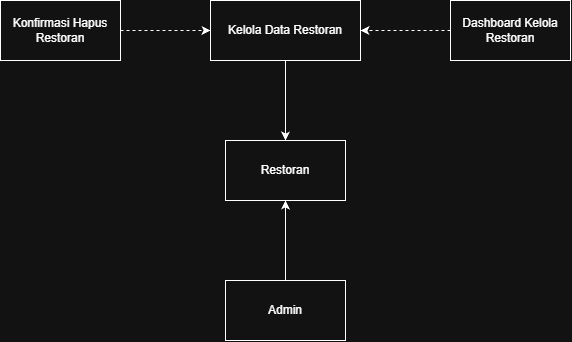

The diagram above was exported from draw.io. Its source (the exported page's mxGraphModel, read from the mxfile embedded in the PNG):
<mxGraphModel dx="1201" dy="811" grid="1" gridSize="10" guides="1" tooltips="1" connect="1" arrows="1" fold="1" page="1" pageScale="1" pageWidth="827" pageHeight="1169" math="0" shadow="0">
  <root>
    <mxCell id="0" />
    <mxCell id="1" parent="0" />
    <mxCell id="bD-NXvvSp-7yfhcd8Gqb-1" parent="1" style="rounded=0;whiteSpace=wrap;html=1;" value="Konfirmasi Hapus Restoran" vertex="1">
      <mxGeometry height="60" width="120" x="120" y="120" as="geometry" />
    </mxCell>
    <mxCell id="bD-NXvvSp-7yfhcd8Gqb-2" edge="1" parent="1" source="bD-NXvvSp-7yfhcd8Gqb-1" style="endArrow=classic;dashed=1;html=1;rounded=0;exitX=1;exitY=0.5;exitDx=0;exitDy=0;endFill=1;" target="bD-NXvvSp-7yfhcd8Gqb-3" value="">
      <mxGeometry height="50" relative="1" width="50" as="geometry">
        <mxPoint x="390" y="440" as="sourcePoint" />
        <mxPoint x="300" y="150" as="targetPoint" />
      </mxGeometry>
    </mxCell>
    <mxCell id="bD-NXvvSp-7yfhcd8Gqb-3" parent="1" style="rounded=0;whiteSpace=wrap;html=1;" value="Kelola Data Restoran" vertex="1">
      <mxGeometry height="60" width="150" x="330" y="120" as="geometry" />
    </mxCell>
    <mxCell id="bD-NXvvSp-7yfhcd8Gqb-4" parent="1" style="rounded=0;whiteSpace=wrap;html=1;" value="Dashboard Kelola Restoran" vertex="1">
      <mxGeometry height="60" width="120" x="570" y="120" as="geometry" />
    </mxCell>
    <mxCell id="bD-NXvvSp-7yfhcd8Gqb-5" edge="1" parent="1" source="bD-NXvvSp-7yfhcd8Gqb-4" style="endArrow=classic;dashed=1;html=1;rounded=0;entryX=1;entryY=0.5;entryDx=0;entryDy=0;exitX=0;exitY=0.5;exitDx=0;exitDy=0;startArrow=none;startFill=0;endFill=1;" target="bD-NXvvSp-7yfhcd8Gqb-3" value="">
      <mxGeometry height="50" relative="1" width="50" as="geometry">
        <mxPoint x="390" y="440" as="sourcePoint" />
        <mxPoint x="440" y="390" as="targetPoint" />
      </mxGeometry>
    </mxCell>
    <mxCell id="bD-NXvvSp-7yfhcd8Gqb-6" parent="1" style="rounded=0;whiteSpace=wrap;html=1;" value="Restoran" vertex="1">
      <mxGeometry height="60" width="120" x="345" y="260" as="geometry" />
    </mxCell>
    <mxCell id="bD-NXvvSp-7yfhcd8Gqb-7" edge="1" parent="1" source="bD-NXvvSp-7yfhcd8Gqb-3" style="endArrow=classic;html=1;rounded=0;exitX=0.5;exitY=1;exitDx=0;exitDy=0;entryX=0.5;entryY=0;entryDx=0;entryDy=0;" target="bD-NXvvSp-7yfhcd8Gqb-6" value="">
      <mxGeometry height="50" relative="1" width="50" as="geometry">
        <mxPoint x="390" y="440" as="sourcePoint" />
        <mxPoint x="440" y="390" as="targetPoint" />
      </mxGeometry>
    </mxCell>
    <mxCell id="bD-NXvvSp-7yfhcd8Gqb-8" parent="1" style="rounded=0;whiteSpace=wrap;html=1;" value="Admin" vertex="1">
      <mxGeometry height="60" width="120" x="345" y="400" as="geometry" />
    </mxCell>
    <mxCell id="bD-NXvvSp-7yfhcd8Gqb-9" edge="1" parent="1" source="bD-NXvvSp-7yfhcd8Gqb-8" style="endArrow=classic;html=1;rounded=0;entryX=0.5;entryY=1;entryDx=0;entryDy=0;exitX=0.5;exitY=0;exitDx=0;exitDy=0;" target="bD-NXvvSp-7yfhcd8Gqb-6" value="">
      <mxGeometry height="50" relative="1" width="50" as="geometry">
        <mxPoint x="390" y="440" as="sourcePoint" />
        <mxPoint x="440" y="390" as="targetPoint" />
      </mxGeometry>
    </mxCell>
  </root>
</mxGraphModel>